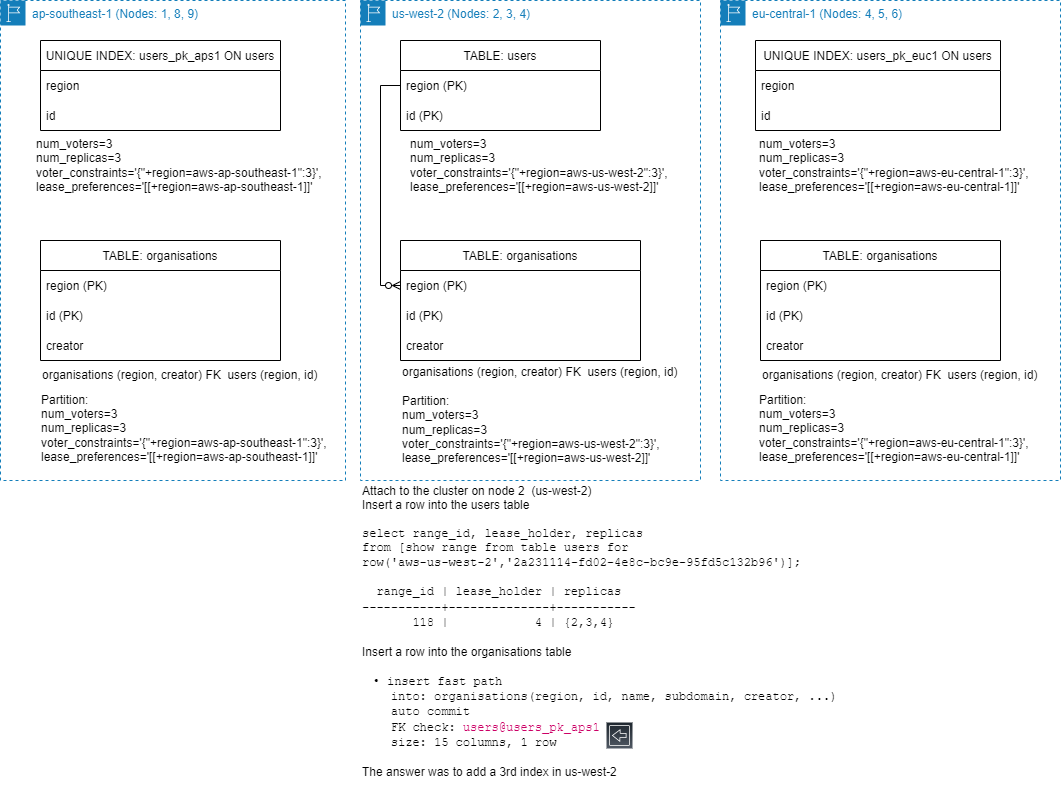

The diagram above was exported from draw.io. Its source (the exported page's mxGraphModel, read from the mxfile embedded in the PNG):
<mxGraphModel dx="1221" dy="676" grid="1" gridSize="10" guides="1" tooltips="1" connect="1" arrows="1" fold="1" page="1" pageScale="1" pageWidth="1100" pageHeight="850" math="0" shadow="0">
  <root>
    <mxCell id="0" />
    <mxCell id="1" parent="0" />
    <mxCell id="pbTlk8U2q-R82mastaM4-1" value="us-west-2 (Nodes: 2, 3, 4)" style="points=[[0,0],[0.25,0],[0.5,0],[0.75,0],[1,0],[1,0.25],[1,0.5],[1,0.75],[1,1],[0.75,1],[0.5,1],[0.25,1],[0,1],[0,0.75],[0,0.5],[0,0.25]];outlineConnect=0;gradientColor=none;html=1;whiteSpace=wrap;fontSize=12;fontStyle=0;container=1;pointerEvents=0;collapsible=0;recursiveResize=0;shape=mxgraph.aws4.group;grIcon=mxgraph.aws4.group_region;strokeColor=#147EBA;fillColor=none;verticalAlign=top;align=left;spacingLeft=30;fontColor=#147EBA;dashed=1;" vertex="1" parent="1">
      <mxGeometry x="400" y="40" width="340" height="480" as="geometry" />
    </mxCell>
    <mxCell id="pbTlk8U2q-R82mastaM4-4" value="TABLE: users" style="swimlane;fontStyle=0;childLayout=stackLayout;horizontal=1;startSize=30;horizontalStack=0;resizeParent=1;resizeParentMax=0;resizeLast=0;collapsible=1;marginBottom=0;" vertex="1" parent="pbTlk8U2q-R82mastaM4-1">
      <mxGeometry x="40" y="40" width="200" height="90" as="geometry" />
    </mxCell>
    <mxCell id="pbTlk8U2q-R82mastaM4-5" value="region (PK)" style="text;strokeColor=none;fillColor=none;align=left;verticalAlign=middle;spacingLeft=4;spacingRight=4;overflow=hidden;points=[[0,0.5],[1,0.5]];portConstraint=eastwest;rotatable=0;" vertex="1" parent="pbTlk8U2q-R82mastaM4-4">
      <mxGeometry y="30" width="200" height="30" as="geometry" />
    </mxCell>
    <mxCell id="pbTlk8U2q-R82mastaM4-6" value="id (PK)" style="text;strokeColor=none;fillColor=none;align=left;verticalAlign=middle;spacingLeft=4;spacingRight=4;overflow=hidden;points=[[0,0.5],[1,0.5]];portConstraint=eastwest;rotatable=0;" vertex="1" parent="pbTlk8U2q-R82mastaM4-4">
      <mxGeometry y="60" width="200" height="30" as="geometry" />
    </mxCell>
    <mxCell id="pbTlk8U2q-R82mastaM4-11" value="TABLE: organisations" style="swimlane;fontStyle=0;childLayout=stackLayout;horizontal=1;startSize=30;horizontalStack=0;resizeParent=1;resizeParentMax=0;resizeLast=0;collapsible=1;marginBottom=0;" vertex="1" parent="pbTlk8U2q-R82mastaM4-1">
      <mxGeometry x="40" y="240" width="240" height="120" as="geometry" />
    </mxCell>
    <mxCell id="pbTlk8U2q-R82mastaM4-12" value="region (PK)" style="text;strokeColor=none;fillColor=none;align=left;verticalAlign=middle;spacingLeft=4;spacingRight=4;overflow=hidden;points=[[0,0.5],[1,0.5]];portConstraint=eastwest;rotatable=0;" vertex="1" parent="pbTlk8U2q-R82mastaM4-11">
      <mxGeometry y="30" width="240" height="30" as="geometry" />
    </mxCell>
    <mxCell id="pbTlk8U2q-R82mastaM4-13" value="id (PK)" style="text;strokeColor=none;fillColor=none;align=left;verticalAlign=middle;spacingLeft=4;spacingRight=4;overflow=hidden;points=[[0,0.5],[1,0.5]];portConstraint=eastwest;rotatable=0;" vertex="1" parent="pbTlk8U2q-R82mastaM4-11">
      <mxGeometry y="60" width="240" height="30" as="geometry" />
    </mxCell>
    <mxCell id="pbTlk8U2q-R82mastaM4-14" value="creator" style="text;strokeColor=none;fillColor=none;align=left;verticalAlign=middle;spacingLeft=4;spacingRight=4;overflow=hidden;points=[[0,0.5],[1,0.5]];portConstraint=eastwest;rotatable=0;" vertex="1" parent="pbTlk8U2q-R82mastaM4-11">
      <mxGeometry y="90" width="240" height="30" as="geometry" />
    </mxCell>
    <mxCell id="pbTlk8U2q-R82mastaM4-25" value="" style="edgeStyle=entityRelationEdgeStyle;fontSize=12;html=1;endArrow=ERzeroToMany;endFill=1;rounded=0;exitX=0.001;exitY=0.176;exitDx=0;exitDy=0;exitPerimeter=0;strokeColor=none;" edge="1" parent="pbTlk8U2q-R82mastaM4-1" source="pbTlk8U2q-R82mastaM4-5">
      <mxGeometry width="100" height="100" relative="1" as="geometry">
        <mxPoint x="20" y="530" as="sourcePoint" />
        <mxPoint x="40" y="315" as="targetPoint" />
      </mxGeometry>
    </mxCell>
    <mxCell id="pbTlk8U2q-R82mastaM4-26" style="edgeStyle=elbowEdgeStyle;rounded=0;orthogonalLoop=1;jettySize=auto;html=1;exitX=0;exitY=0.5;exitDx=0;exitDy=0;entryX=0;entryY=0.5;entryDx=0;entryDy=0;endArrow=ERzeroToMany;endFill=0;" edge="1" parent="pbTlk8U2q-R82mastaM4-1" source="pbTlk8U2q-R82mastaM4-5" target="pbTlk8U2q-R82mastaM4-12">
      <mxGeometry relative="1" as="geometry">
        <Array as="points">
          <mxPoint x="20" y="190" />
        </Array>
      </mxGeometry>
    </mxCell>
    <mxCell id="pbTlk8U2q-R82mastaM4-18" value="&lt;div style=&quot;text-align: left;&quot;&gt;&lt;span style=&quot;background-color: initial;&quot;&gt;num_voters=3&lt;/span&gt;&lt;/div&gt;&lt;div style=&quot;text-align: left;&quot;&gt;&lt;span style=&quot;background-color: initial;&quot;&gt;num_replicas=3&lt;/span&gt;&lt;/div&gt;&lt;div style=&quot;text-align: left;&quot;&gt;&lt;span style=&quot;background-color: initial;&quot;&gt;voter_constraints='{&quot;+region=aws-us-west-2&quot;:3}',&amp;nbsp;&lt;/span&gt;&lt;/div&gt;&lt;div style=&quot;text-align: left;&quot;&gt;&lt;span style=&quot;background-color: initial;&quot;&gt;lease_preferences='[[+region=aws-us-west-2]]'&lt;br&gt;&lt;/span&gt;&lt;/div&gt;" style="text;html=1;align=center;verticalAlign=middle;resizable=0;points=[];autosize=1;strokeColor=none;fillColor=none;" vertex="1" parent="pbTlk8U2q-R82mastaM4-1">
      <mxGeometry x="40" y="130" width="280" height="70" as="geometry" />
    </mxCell>
    <mxCell id="pbTlk8U2q-R82mastaM4-24" value="&lt;span style=&quot;&quot;&gt;organisations (region, creator) FK&amp;nbsp; users (region, id)&lt;br&gt;&lt;br&gt;Partition:&lt;br&gt;&lt;/span&gt;&lt;div&gt;&lt;span style=&quot;background-color: initial;&quot;&gt;num_voters=3&lt;/span&gt;&lt;/div&gt;&lt;div&gt;&lt;span style=&quot;background-color: initial;&quot;&gt;num_replicas=3&lt;/span&gt;&lt;/div&gt;&lt;div&gt;&lt;span style=&quot;background-color: initial;&quot;&gt;voter_constraints='{&quot;+region=aws-us-west-2&quot;:3}',&amp;nbsp;&lt;/span&gt;&lt;/div&gt;&lt;div&gt;&lt;span style=&quot;background-color: initial;&quot;&gt;lease_preferences='[[+region=aws-us-west-2]]'&lt;/span&gt;&lt;/div&gt;" style="text;html=1;align=left;verticalAlign=middle;resizable=0;points=[];autosize=1;strokeColor=none;fillColor=none;" vertex="1" parent="pbTlk8U2q-R82mastaM4-1">
      <mxGeometry x="40" y="360" width="300" height="110" as="geometry" />
    </mxCell>
    <mxCell id="pbTlk8U2q-R82mastaM4-2" value="ap-southeast-1 (Nodes: 1, 8, 9)" style="points=[[0,0],[0.25,0],[0.5,0],[0.75,0],[1,0],[1,0.25],[1,0.5],[1,0.75],[1,1],[0.75,1],[0.5,1],[0.25,1],[0,1],[0,0.75],[0,0.5],[0,0.25]];outlineConnect=0;gradientColor=none;html=1;whiteSpace=wrap;fontSize=12;fontStyle=0;container=1;pointerEvents=0;collapsible=0;recursiveResize=0;shape=mxgraph.aws4.group;grIcon=mxgraph.aws4.group_region;strokeColor=#147EBA;fillColor=none;verticalAlign=top;align=left;spacingLeft=30;fontColor=#147EBA;dashed=1;" vertex="1" parent="1">
      <mxGeometry x="40" y="40" width="345" height="480" as="geometry" />
    </mxCell>
    <mxCell id="pbTlk8U2q-R82mastaM4-15" value="UNIQUE INDEX: users_pk_aps1 ON users" style="swimlane;fontStyle=0;childLayout=stackLayout;horizontal=1;startSize=30;horizontalStack=0;resizeParent=1;resizeParentMax=0;resizeLast=0;collapsible=1;marginBottom=0;" vertex="1" parent="pbTlk8U2q-R82mastaM4-2">
      <mxGeometry x="40" y="40" width="240" height="90" as="geometry" />
    </mxCell>
    <mxCell id="pbTlk8U2q-R82mastaM4-16" value="region" style="text;strokeColor=none;fillColor=none;align=left;verticalAlign=middle;spacingLeft=4;spacingRight=4;overflow=hidden;points=[[0,0.5],[1,0.5]];portConstraint=eastwest;rotatable=0;" vertex="1" parent="pbTlk8U2q-R82mastaM4-15">
      <mxGeometry y="30" width="240" height="30" as="geometry" />
    </mxCell>
    <mxCell id="pbTlk8U2q-R82mastaM4-17" value="id" style="text;strokeColor=none;fillColor=none;align=left;verticalAlign=middle;spacingLeft=4;spacingRight=4;overflow=hidden;points=[[0,0.5],[1,0.5]];portConstraint=eastwest;rotatable=0;" vertex="1" parent="pbTlk8U2q-R82mastaM4-15">
      <mxGeometry y="60" width="240" height="30" as="geometry" />
    </mxCell>
    <mxCell id="pbTlk8U2q-R82mastaM4-19" value="&lt;div style=&quot;text-align: left;&quot;&gt;&lt;span style=&quot;background-color: initial;&quot;&gt;num_voters=3&lt;/span&gt;&lt;/div&gt;&lt;div style=&quot;text-align: left;&quot;&gt;&lt;span style=&quot;background-color: initial;&quot;&gt;num_replicas=3&lt;/span&gt;&lt;/div&gt;&lt;div style=&quot;text-align: left;&quot;&gt;&lt;span style=&quot;background-color: initial;&quot;&gt;voter_constraints='{&quot;+region=aws-ap-southeast-1&quot;:3}',&amp;nbsp;&lt;/span&gt;&lt;/div&gt;&lt;div style=&quot;text-align: left;&quot;&gt;&lt;span style=&quot;background-color: initial;&quot;&gt;lease_preferences='[[+region=aws-ap-southeast-1]]'&lt;br&gt;&lt;/span&gt;&lt;/div&gt;" style="text;html=1;align=center;verticalAlign=middle;resizable=0;points=[];autosize=1;strokeColor=none;fillColor=none;" vertex="1" parent="pbTlk8U2q-R82mastaM4-2">
      <mxGeometry x="25" y="130" width="310" height="70" as="geometry" />
    </mxCell>
    <mxCell id="pbTlk8U2q-R82mastaM4-27" value="TABLE: organisations" style="swimlane;fontStyle=0;childLayout=stackLayout;horizontal=1;startSize=30;horizontalStack=0;resizeParent=1;resizeParentMax=0;resizeLast=0;collapsible=1;marginBottom=0;" vertex="1" parent="pbTlk8U2q-R82mastaM4-2">
      <mxGeometry x="40" y="240" width="240" height="120" as="geometry" />
    </mxCell>
    <mxCell id="pbTlk8U2q-R82mastaM4-28" value="region (PK)" style="text;strokeColor=none;fillColor=none;align=left;verticalAlign=middle;spacingLeft=4;spacingRight=4;overflow=hidden;points=[[0,0.5],[1,0.5]];portConstraint=eastwest;rotatable=0;" vertex="1" parent="pbTlk8U2q-R82mastaM4-27">
      <mxGeometry y="30" width="240" height="30" as="geometry" />
    </mxCell>
    <mxCell id="pbTlk8U2q-R82mastaM4-29" value="id (PK)" style="text;strokeColor=none;fillColor=none;align=left;verticalAlign=middle;spacingLeft=4;spacingRight=4;overflow=hidden;points=[[0,0.5],[1,0.5]];portConstraint=eastwest;rotatable=0;" vertex="1" parent="pbTlk8U2q-R82mastaM4-27">
      <mxGeometry y="60" width="240" height="30" as="geometry" />
    </mxCell>
    <mxCell id="pbTlk8U2q-R82mastaM4-30" value="creator" style="text;strokeColor=none;fillColor=none;align=left;verticalAlign=middle;spacingLeft=4;spacingRight=4;overflow=hidden;points=[[0,0.5],[1,0.5]];portConstraint=eastwest;rotatable=0;" vertex="1" parent="pbTlk8U2q-R82mastaM4-27">
      <mxGeometry y="90" width="240" height="30" as="geometry" />
    </mxCell>
    <mxCell id="pbTlk8U2q-R82mastaM4-31" value="&lt;span style=&quot;&quot;&gt;organisations (region, creator) FK&amp;nbsp; users (region, id)&lt;/span&gt;" style="text;html=1;align=left;verticalAlign=middle;resizable=0;points=[];autosize=1;strokeColor=none;fillColor=none;" vertex="1" parent="pbTlk8U2q-R82mastaM4-2">
      <mxGeometry x="40" y="360" width="300" height="30" as="geometry" />
    </mxCell>
    <mxCell id="pbTlk8U2q-R82mastaM4-39" value="&lt;div style=&quot;text-align: left;&quot;&gt;&lt;span style=&quot;background-color: initial;&quot;&gt;Partition:&lt;/span&gt;&lt;/div&gt;&lt;div style=&quot;text-align: left;&quot;&gt;&lt;span style=&quot;background-color: initial;&quot;&gt;num_voters=3&lt;/span&gt;&lt;/div&gt;&lt;div style=&quot;text-align: left;&quot;&gt;&lt;span style=&quot;background-color: initial;&quot;&gt;num_replicas=3&lt;/span&gt;&lt;/div&gt;&lt;div style=&quot;text-align: left;&quot;&gt;&lt;span style=&quot;background-color: initial;&quot;&gt;voter_constraints='{&quot;+region=aws-ap-southeast-1&quot;:3}',&amp;nbsp;&lt;/span&gt;&lt;/div&gt;&lt;div style=&quot;text-align: left;&quot;&gt;&lt;span style=&quot;background-color: initial;&quot;&gt;lease_preferences='[[+region=aws-ap-southeast-1]]'&lt;br&gt;&lt;/span&gt;&lt;/div&gt;" style="text;html=1;align=center;verticalAlign=middle;resizable=0;points=[];autosize=1;strokeColor=none;fillColor=none;" vertex="1" parent="pbTlk8U2q-R82mastaM4-2">
      <mxGeometry x="30" y="383" width="310" height="90" as="geometry" />
    </mxCell>
    <mxCell id="pbTlk8U2q-R82mastaM4-3" value="eu-central-1 (Nodes: 4, 5, 6)" style="points=[[0,0],[0.25,0],[0.5,0],[0.75,0],[1,0],[1,0.25],[1,0.5],[1,0.75],[1,1],[0.75,1],[0.5,1],[0.25,1],[0,1],[0,0.75],[0,0.5],[0,0.25]];outlineConnect=0;gradientColor=none;html=1;whiteSpace=wrap;fontSize=12;fontStyle=0;container=1;pointerEvents=0;collapsible=0;recursiveResize=0;shape=mxgraph.aws4.group;grIcon=mxgraph.aws4.group_region;strokeColor=#147EBA;fillColor=none;verticalAlign=top;align=left;spacingLeft=30;fontColor=#147EBA;dashed=1;" vertex="1" parent="1">
      <mxGeometry x="760" y="40" width="340" height="480" as="geometry" />
    </mxCell>
    <mxCell id="pbTlk8U2q-R82mastaM4-20" value="UNIQUE INDEX: users_pk_euc1 ON users" style="swimlane;fontStyle=0;childLayout=stackLayout;horizontal=1;startSize=30;horizontalStack=0;resizeParent=1;resizeParentMax=0;resizeLast=0;collapsible=1;marginBottom=0;" vertex="1" parent="pbTlk8U2q-R82mastaM4-3">
      <mxGeometry x="35" y="40" width="245" height="90" as="geometry" />
    </mxCell>
    <mxCell id="pbTlk8U2q-R82mastaM4-21" value="region" style="text;strokeColor=none;fillColor=none;align=left;verticalAlign=middle;spacingLeft=4;spacingRight=4;overflow=hidden;points=[[0,0.5],[1,0.5]];portConstraint=eastwest;rotatable=0;" vertex="1" parent="pbTlk8U2q-R82mastaM4-20">
      <mxGeometry y="30" width="245" height="30" as="geometry" />
    </mxCell>
    <mxCell id="pbTlk8U2q-R82mastaM4-22" value="id" style="text;strokeColor=none;fillColor=none;align=left;verticalAlign=middle;spacingLeft=4;spacingRight=4;overflow=hidden;points=[[0,0.5],[1,0.5]];portConstraint=eastwest;rotatable=0;" vertex="1" parent="pbTlk8U2q-R82mastaM4-20">
      <mxGeometry y="60" width="245" height="30" as="geometry" />
    </mxCell>
    <mxCell id="pbTlk8U2q-R82mastaM4-23" value="&lt;div style=&quot;text-align: left;&quot;&gt;&lt;span style=&quot;background-color: initial;&quot;&gt;num_voters=3&lt;/span&gt;&lt;/div&gt;&lt;div style=&quot;text-align: left;&quot;&gt;&lt;span style=&quot;background-color: initial;&quot;&gt;num_replicas=3&lt;/span&gt;&lt;/div&gt;&lt;div style=&quot;text-align: left;&quot;&gt;&lt;span style=&quot;background-color: initial;&quot;&gt;voter_constraints='{&quot;+region=aws-eu-central-1&quot;:3}',&amp;nbsp;&lt;/span&gt;&lt;/div&gt;&lt;div style=&quot;text-align: left;&quot;&gt;&lt;span style=&quot;background-color: initial;&quot;&gt;lease_preferences='[[+region=aws-eu-central-1]]'&lt;br&gt;&lt;/span&gt;&lt;/div&gt;" style="text;html=1;align=center;verticalAlign=middle;resizable=0;points=[];autosize=1;strokeColor=none;fillColor=none;" vertex="1" parent="pbTlk8U2q-R82mastaM4-3">
      <mxGeometry x="25" y="130" width="300" height="70" as="geometry" />
    </mxCell>
    <mxCell id="pbTlk8U2q-R82mastaM4-32" value="TABLE: organisations" style="swimlane;fontStyle=0;childLayout=stackLayout;horizontal=1;startSize=30;horizontalStack=0;resizeParent=1;resizeParentMax=0;resizeLast=0;collapsible=1;marginBottom=0;" vertex="1" parent="pbTlk8U2q-R82mastaM4-3">
      <mxGeometry x="40" y="240" width="240" height="120" as="geometry" />
    </mxCell>
    <mxCell id="pbTlk8U2q-R82mastaM4-33" value="region (PK)" style="text;strokeColor=none;fillColor=none;align=left;verticalAlign=middle;spacingLeft=4;spacingRight=4;overflow=hidden;points=[[0,0.5],[1,0.5]];portConstraint=eastwest;rotatable=0;" vertex="1" parent="pbTlk8U2q-R82mastaM4-32">
      <mxGeometry y="30" width="240" height="30" as="geometry" />
    </mxCell>
    <mxCell id="pbTlk8U2q-R82mastaM4-34" value="id (PK)" style="text;strokeColor=none;fillColor=none;align=left;verticalAlign=middle;spacingLeft=4;spacingRight=4;overflow=hidden;points=[[0,0.5],[1,0.5]];portConstraint=eastwest;rotatable=0;" vertex="1" parent="pbTlk8U2q-R82mastaM4-32">
      <mxGeometry y="60" width="240" height="30" as="geometry" />
    </mxCell>
    <mxCell id="pbTlk8U2q-R82mastaM4-35" value="creator" style="text;strokeColor=none;fillColor=none;align=left;verticalAlign=middle;spacingLeft=4;spacingRight=4;overflow=hidden;points=[[0,0.5],[1,0.5]];portConstraint=eastwest;rotatable=0;" vertex="1" parent="pbTlk8U2q-R82mastaM4-32">
      <mxGeometry y="90" width="240" height="30" as="geometry" />
    </mxCell>
    <mxCell id="pbTlk8U2q-R82mastaM4-36" value="&lt;span style=&quot;&quot;&gt;organisations (region, creator) FK&amp;nbsp; users (region, id)&lt;/span&gt;" style="text;html=1;align=left;verticalAlign=middle;resizable=0;points=[];autosize=1;strokeColor=none;fillColor=none;" vertex="1" parent="pbTlk8U2q-R82mastaM4-3">
      <mxGeometry x="40" y="360" width="300" height="30" as="geometry" />
    </mxCell>
    <mxCell id="pbTlk8U2q-R82mastaM4-40" value="&lt;div style=&quot;text-align: left;&quot;&gt;&lt;span style=&quot;background-color: initial;&quot;&gt;Partition:&lt;/span&gt;&lt;/div&gt;&lt;div style=&quot;text-align: left;&quot;&gt;&lt;span style=&quot;background-color: initial;&quot;&gt;num_voters=3&lt;/span&gt;&lt;/div&gt;&lt;div style=&quot;text-align: left;&quot;&gt;&lt;span style=&quot;background-color: initial;&quot;&gt;num_replicas=3&lt;/span&gt;&lt;/div&gt;&lt;div style=&quot;text-align: left;&quot;&gt;&lt;span style=&quot;background-color: initial;&quot;&gt;voter_constraints='{&quot;+region=aws-eu-central-1&quot;:3}',&amp;nbsp;&lt;/span&gt;&lt;/div&gt;&lt;div style=&quot;text-align: left;&quot;&gt;&lt;span style=&quot;background-color: initial;&quot;&gt;lease_preferences='[[+region=aws-eu-central-1]]'&lt;br&gt;&lt;/span&gt;&lt;/div&gt;" style="text;html=1;align=center;verticalAlign=middle;resizable=0;points=[];autosize=1;strokeColor=none;fillColor=none;" vertex="1" parent="pbTlk8U2q-R82mastaM4-3">
      <mxGeometry x="25" y="383" width="300" height="90" as="geometry" />
    </mxCell>
    <mxCell id="pbTlk8U2q-R82mastaM4-42" value="&lt;span style=&quot;background-color: initial;&quot;&gt;Attach to the cluster on node 2&amp;nbsp; (us-west-2)&lt;/span&gt;&lt;br&gt;&lt;span style=&quot;background-color: initial;&quot;&gt;Insert a row into the users table&lt;br&gt;&lt;/span&gt;&lt;br style=&quot;background-color: initial;&quot;&gt;&lt;font face=&quot;Courier New&quot;&gt;&lt;span style=&quot;background-color: initial;&quot;&gt;&lt;div&gt;select range_id, lease_holder, replicas&amp;nbsp;&lt;/div&gt;&lt;div&gt;from [show range from table users for&amp;nbsp;&lt;/div&gt;&lt;div&gt;row('aws-us-west-2','2a231114-fd02-4e8c-bc9e-95fd5c132b96')];&lt;/div&gt;&lt;div&gt;&lt;br&gt;&lt;/div&gt;&lt;div&gt;&lt;/div&gt;&amp;nbsp; range_id | lease_holder | replicas&lt;/span&gt;&lt;br&gt;&lt;span style=&quot;background-color: initial;&quot;&gt;-----------+--------------+-----------&lt;/span&gt;&lt;br&gt;&lt;span style=&quot;background-color: initial;&quot;&gt;&amp;nbsp; &amp;nbsp; &amp;nbsp; &amp;nbsp;118 |&amp;nbsp; &amp;nbsp; &amp;nbsp; &amp;nbsp; &amp;nbsp; &amp;nbsp; 4 | {2,3,4}&lt;/span&gt;&lt;/font&gt;&lt;br&gt;&lt;span style=&quot;background-color: initial;&quot;&gt;&lt;br&gt;Insert a row into the organisations table&lt;br&gt;&lt;/span&gt;&lt;br&gt;&lt;div&gt;&amp;nbsp;&lt;font face=&quot;Courier New&quot;&gt; • insert fast path&lt;/font&gt;&lt;/div&gt;&lt;div&gt;&lt;font face=&quot;Courier New&quot;&gt;&amp;nbsp; &amp;nbsp; into: organisations(region, id, name, subdomain, creator, ...)&lt;/font&gt;&lt;/div&gt;&lt;div&gt;&lt;font face=&quot;Courier New&quot;&gt;&amp;nbsp; &amp;nbsp; auto commit&lt;/font&gt;&lt;/div&gt;&lt;div&gt;&lt;font face=&quot;Courier New&quot;&gt;&amp;nbsp; &amp;nbsp; FK check: &lt;font color=&quot;#cc0066&quot;&gt;users@users_pk_aps1&lt;/font&gt;&lt;/font&gt;&lt;/div&gt;&lt;div&gt;&lt;font face=&quot;Courier New&quot;&gt;&amp;nbsp; &amp;nbsp; size: 15 columns, 1 row&lt;/font&gt;&lt;/div&gt;&lt;div&gt;&lt;br&gt;&lt;/div&gt;&lt;div&gt;The answer was to add a 3rd index in us-west-2&lt;/div&gt;" style="text;html=1;align=left;verticalAlign=middle;resizable=0;points=[];autosize=1;strokeColor=none;fillColor=none;fontSize=12;" vertex="1" parent="1">
      <mxGeometry x="400" y="516" width="500" height="310" as="geometry" />
    </mxCell>
    <mxCell id="pbTlk8U2q-R82mastaM4-43" value="" style="sketch=0;points=[[0,0,0],[0.25,0,0],[0.5,0,0],[0.75,0,0],[1,0,0],[0,1,0],[0.25,1,0],[0.5,1,0],[0.75,1,0],[1,1,0],[0,0.25,0],[0,0.5,0],[0,0.75,0],[1,0.25,0],[1,0.5,0],[1,0.75,0]];gradientDirection=north;outlineConnect=0;fontColor=#232F3E;gradientColor=#505863;fillColor=#1E262E;strokeColor=#ffffff;dashed=0;verticalLabelPosition=bottom;verticalAlign=top;align=center;html=1;fontSize=12;fontStyle=0;aspect=fixed;shape=mxgraph.aws4.resourceIcon;resIcon=mxgraph.aws4.all_products;fontFamily=Courier New;direction=west;" vertex="1" parent="1">
      <mxGeometry x="646" y="762" width="26" height="26" as="geometry" />
    </mxCell>
  </root>
</mxGraphModel>